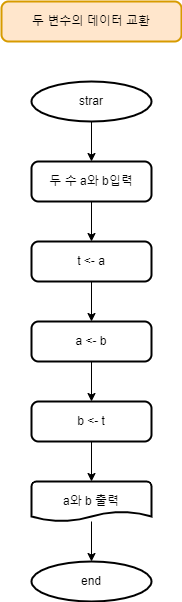

The diagram above was exported from draw.io. Its source (the exported page's mxGraphModel, read from the mxfile embedded in the PNG):
<mxGraphModel dx="1422" dy="865" grid="1" gridSize="10" guides="1" tooltips="1" connect="1" arrows="1" fold="1" page="1" pageScale="1" pageWidth="827" pageHeight="1169" math="0" shadow="0">
  <root>
    <mxCell id="0" />
    <mxCell id="1" parent="0" />
    <mxCell id="mUFK_ONtkiHCqcx2dmLi-1" value="두 변수의 데이터 교환" style="rounded=1;whiteSpace=wrap;html=1;absoluteArcSize=1;arcSize=14;strokeWidth=2;fillColor=#ffe6cc;strokeColor=#d79b00;" vertex="1" parent="1">
      <mxGeometry x="50" y="40" width="180" height="40" as="geometry" />
    </mxCell>
    <mxCell id="mUFK_ONtkiHCqcx2dmLi-15" style="edgeStyle=orthogonalEdgeStyle;rounded=0;orthogonalLoop=1;jettySize=auto;html=1;entryX=0.5;entryY=0;entryDx=0;entryDy=0;" edge="1" parent="1" source="mUFK_ONtkiHCqcx2dmLi-2" target="mUFK_ONtkiHCqcx2dmLi-8">
      <mxGeometry relative="1" as="geometry" />
    </mxCell>
    <mxCell id="mUFK_ONtkiHCqcx2dmLi-2" value="strar" style="strokeWidth=2;html=1;shape=mxgraph.flowchart.start_2;whiteSpace=wrap;" vertex="1" parent="1">
      <mxGeometry x="80" y="120" width="120" height="40" as="geometry" />
    </mxCell>
    <mxCell id="mUFK_ONtkiHCqcx2dmLi-4" value="end" style="strokeWidth=2;html=1;shape=mxgraph.flowchart.start_2;whiteSpace=wrap;" vertex="1" parent="1">
      <mxGeometry x="80" y="600" width="120" height="40" as="geometry" />
    </mxCell>
    <mxCell id="mUFK_ONtkiHCqcx2dmLi-16" style="edgeStyle=orthogonalEdgeStyle;rounded=0;orthogonalLoop=1;jettySize=auto;html=1;entryX=0.5;entryY=0;entryDx=0;entryDy=0;" edge="1" parent="1" source="mUFK_ONtkiHCqcx2dmLi-8" target="mUFK_ONtkiHCqcx2dmLi-9">
      <mxGeometry relative="1" as="geometry" />
    </mxCell>
    <mxCell id="mUFK_ONtkiHCqcx2dmLi-8" value="두 수 a와 b입력" style="rounded=1;whiteSpace=wrap;html=1;absoluteArcSize=1;arcSize=14;strokeWidth=2;" vertex="1" parent="1">
      <mxGeometry x="80" y="200" width="120" height="40" as="geometry" />
    </mxCell>
    <mxCell id="mUFK_ONtkiHCqcx2dmLi-17" style="edgeStyle=orthogonalEdgeStyle;rounded=0;orthogonalLoop=1;jettySize=auto;html=1;entryX=0.5;entryY=0;entryDx=0;entryDy=0;" edge="1" parent="1" source="mUFK_ONtkiHCqcx2dmLi-9" target="mUFK_ONtkiHCqcx2dmLi-10">
      <mxGeometry relative="1" as="geometry" />
    </mxCell>
    <mxCell id="mUFK_ONtkiHCqcx2dmLi-9" value="t &amp;lt;- a" style="rounded=1;whiteSpace=wrap;html=1;absoluteArcSize=1;arcSize=14;strokeWidth=2;" vertex="1" parent="1">
      <mxGeometry x="80" y="280" width="120" height="40" as="geometry" />
    </mxCell>
    <mxCell id="mUFK_ONtkiHCqcx2dmLi-18" style="edgeStyle=orthogonalEdgeStyle;rounded=0;orthogonalLoop=1;jettySize=auto;html=1;entryX=0.5;entryY=0;entryDx=0;entryDy=0;" edge="1" parent="1" source="mUFK_ONtkiHCqcx2dmLi-10" target="mUFK_ONtkiHCqcx2dmLi-11">
      <mxGeometry relative="1" as="geometry" />
    </mxCell>
    <mxCell id="mUFK_ONtkiHCqcx2dmLi-10" value="a &amp;lt;- b" style="rounded=1;whiteSpace=wrap;html=1;absoluteArcSize=1;arcSize=14;strokeWidth=2;" vertex="1" parent="1">
      <mxGeometry x="80" y="360" width="120" height="40" as="geometry" />
    </mxCell>
    <mxCell id="mUFK_ONtkiHCqcx2dmLi-19" style="edgeStyle=orthogonalEdgeStyle;rounded=0;orthogonalLoop=1;jettySize=auto;html=1;entryX=0.5;entryY=0;entryDx=0;entryDy=0;entryPerimeter=0;" edge="1" parent="1" source="mUFK_ONtkiHCqcx2dmLi-11" target="mUFK_ONtkiHCqcx2dmLi-13">
      <mxGeometry relative="1" as="geometry" />
    </mxCell>
    <mxCell id="mUFK_ONtkiHCqcx2dmLi-11" value="b &amp;lt;- t" style="rounded=1;whiteSpace=wrap;html=1;absoluteArcSize=1;arcSize=14;strokeWidth=2;" vertex="1" parent="1">
      <mxGeometry x="80" y="440" width="120" height="40" as="geometry" />
    </mxCell>
    <mxCell id="mUFK_ONtkiHCqcx2dmLi-20" style="edgeStyle=orthogonalEdgeStyle;rounded=0;orthogonalLoop=1;jettySize=auto;html=1;entryX=0.5;entryY=0;entryDx=0;entryDy=0;entryPerimeter=0;" edge="1" parent="1" source="mUFK_ONtkiHCqcx2dmLi-13" target="mUFK_ONtkiHCqcx2dmLi-4">
      <mxGeometry relative="1" as="geometry" />
    </mxCell>
    <mxCell id="mUFK_ONtkiHCqcx2dmLi-13" value="a와 b 출력" style="strokeWidth=2;html=1;shape=mxgraph.flowchart.document2;whiteSpace=wrap;size=0.25;" vertex="1" parent="1">
      <mxGeometry x="80" y="520" width="120" height="40" as="geometry" />
    </mxCell>
  </root>
</mxGraphModel>